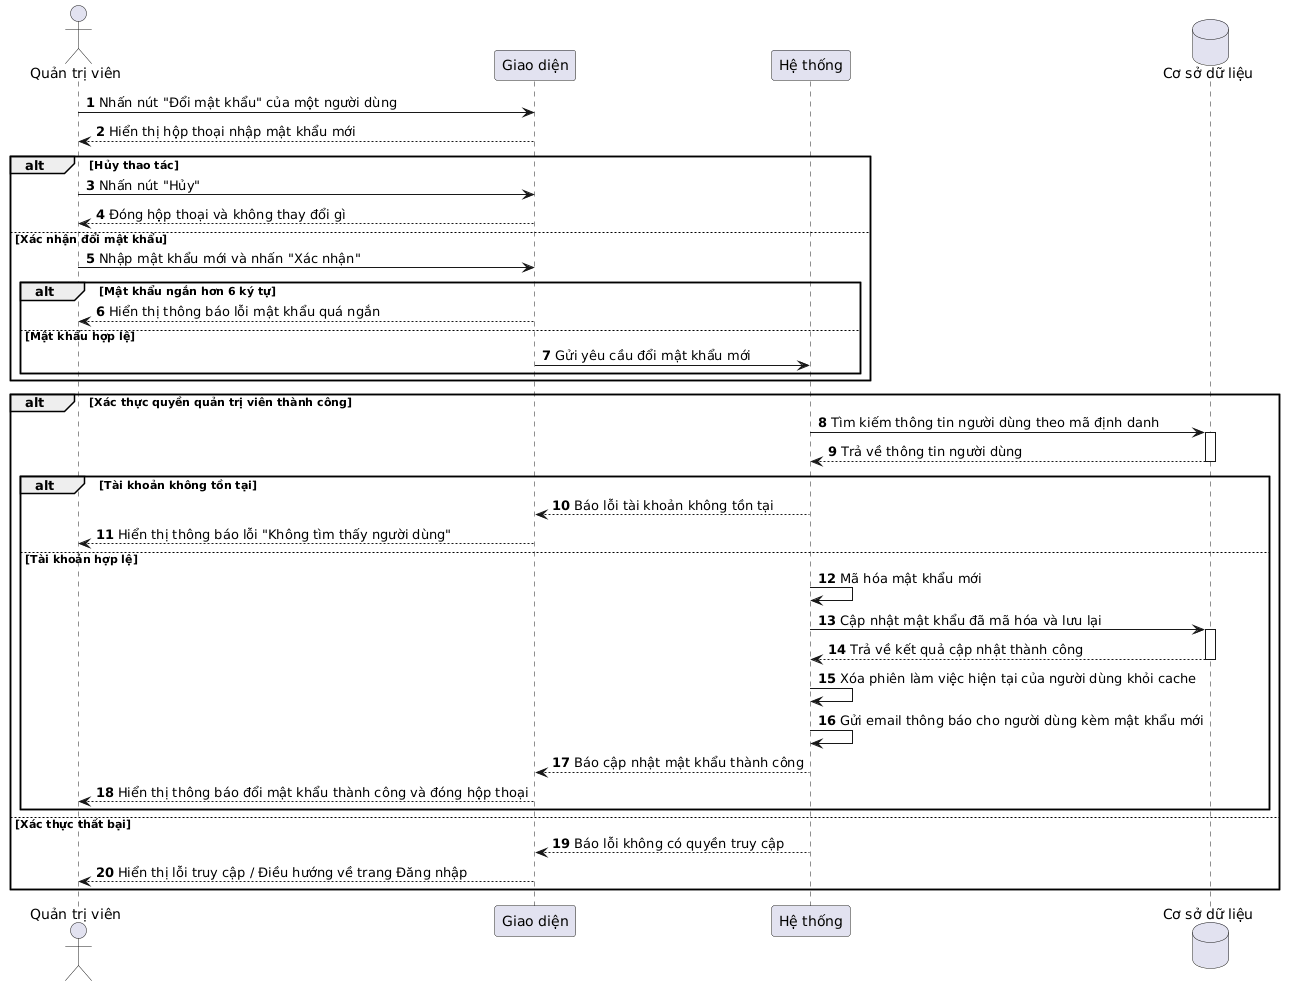

The diagram above was rendered by PlantUML. Its source (embedded in the PNG):
@startuml
skinparam defaultFontName "Arial Unicode MS"
autonumber

actor "Quản trị viên" as Admin
participant "Giao diện" as UI
participant "Hệ thống" as Backend
database "Cơ sở dữ liệu" as DB

Admin -> UI: Nhấn nút "Đổi mật khẩu" của một người dùng
UI --> Admin: Hiển thị hộp thoại nhập mật khẩu mới

alt Hủy thao tác
    Admin -> UI: Nhấn nút "Hủy"
    UI --> Admin: Đóng hộp thoại và không thay đổi gì
else Xác nhận đổi mật khẩu
    Admin -> UI: Nhập mật khẩu mới và nhấn "Xác nhận"
    
    alt Mật khẩu ngắn hơn 6 ký tự
        UI --> Admin: Hiển thị thông báo lỗi mật khẩu quá ngắn
    else Mật khẩu hợp lệ
        UI -> Backend: Gửi yêu cầu đổi mật khẩu mới
    end
end

alt Xác thực quyền quản trị viên thành công
    Backend -> DB: Tìm kiếm thông tin người dùng theo mã định danh
    activate DB
    DB --> Backend: Trả về thông tin người dùng
    deactivate DB
    
    alt Tài khoản không tồn tại
        Backend --> UI: Báo lỗi tài khoản không tồn tại
        UI --> Admin: Hiển thị thông báo lỗi "Không tìm thấy người dùng"
    else Tài khoản hợp lệ
        Backend -> Backend: Mã hóa mật khẩu mới
        Backend -> DB: Cập nhật mật khẩu đã mã hóa và lưu lại
        activate DB
        DB --> Backend: Trả về kết quả cập nhật thành công
        deactivate DB
        
        Backend -> Backend: Xóa phiên làm việc hiện tại của người dùng khỏi cache
        Backend -> Backend: Gửi email thông báo cho người dùng kèm mật khẩu mới
        
        Backend --> UI: Báo cập nhật mật khẩu thành công
        UI --> Admin: Hiển thị thông báo đổi mật khẩu thành công và đóng hộp thoại
    end
else Xác thực thất bại
    Backend --> UI: Báo lỗi không có quyền truy cập
    UI --> Admin: Hiển thị lỗi truy cập / Điều hướng về trang Đăng nhập
end
@enduml